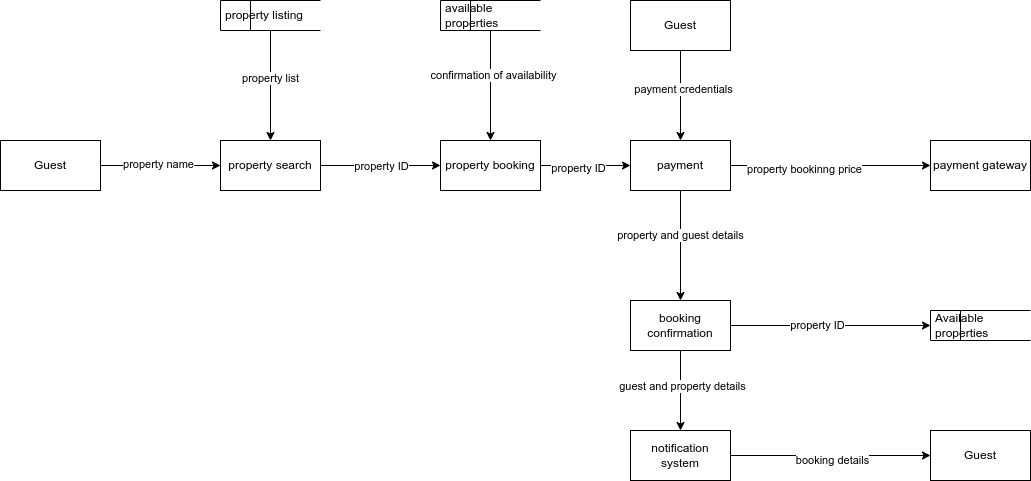

The diagram above was exported from draw.io. Its source (the exported page's mxGraphModel, read from the mxfile embedded in the PNG):
<mxGraphModel dx="1054" dy="476" grid="1" gridSize="10" guides="1" tooltips="1" connect="1" arrows="1" fold="1" page="1" pageScale="1" pageWidth="826" pageHeight="1169" background="none" math="0" shadow="0">
  <root>
    <mxCell id="0" />
    <mxCell id="1" parent="0" />
    <mxCell id="Ku42xYbx7a1-3zLfT-mo-100" value="Guest" style="html=1;dashed=0;whiteSpace=wrap;" parent="1" vertex="1">
      <mxGeometry x="30" y="300" width="100" height="50" as="geometry" />
    </mxCell>
    <mxCell id="Ku42xYbx7a1-3zLfT-mo-103" value="property listing" style="html=1;dashed=0;whiteSpace=wrap;shape=mxgraph.dfd.dataStoreID;align=left;spacingLeft=3;points=[[0,0],[0.5,0],[1,0],[0,0.5],[1,0.5],[0,1],[0.5,1],[1,1]];" parent="1" vertex="1">
      <mxGeometry x="250" y="160" width="100" height="30" as="geometry" />
    </mxCell>
    <mxCell id="Ku42xYbx7a1-3zLfT-mo-115" value="" style="edgeStyle=orthogonalEdgeStyle;rounded=0;orthogonalLoop=1;jettySize=auto;html=1;" parent="1" source="Ku42xYbx7a1-3zLfT-mo-104" target="Ku42xYbx7a1-3zLfT-mo-105" edge="1">
      <mxGeometry relative="1" as="geometry" />
    </mxCell>
    <mxCell id="Ku42xYbx7a1-3zLfT-mo-116" value="property ID" style="edgeLabel;html=1;align=center;verticalAlign=middle;resizable=0;points=[];" parent="Ku42xYbx7a1-3zLfT-mo-115" connectable="0" vertex="1">
      <mxGeometry x="-0.1778" y="-2" relative="1" as="geometry">
        <mxPoint as="offset" />
      </mxGeometry>
    </mxCell>
    <mxCell id="Ku42xYbx7a1-3zLfT-mo-104" value="property booking" style="html=1;dashed=0;whiteSpace=wrap;" parent="1" vertex="1">
      <mxGeometry x="470" y="300" width="100" height="50" as="geometry" />
    </mxCell>
    <mxCell id="Ku42xYbx7a1-3zLfT-mo-125" value="" style="edgeStyle=orthogonalEdgeStyle;rounded=0;orthogonalLoop=1;jettySize=auto;html=1;" parent="1" source="Ku42xYbx7a1-3zLfT-mo-105" target="Ku42xYbx7a1-3zLfT-mo-124" edge="1">
      <mxGeometry relative="1" as="geometry" />
    </mxCell>
    <mxCell id="Ku42xYbx7a1-3zLfT-mo-138" value="property bookinng price" style="edgeLabel;html=1;align=center;verticalAlign=middle;resizable=0;points=[];" parent="Ku42xYbx7a1-3zLfT-mo-125" connectable="0" vertex="1">
      <mxGeometry x="-0.275" y="-3" relative="1" as="geometry">
        <mxPoint as="offset" />
      </mxGeometry>
    </mxCell>
    <mxCell id="Ku42xYbx7a1-3zLfT-mo-126" value="" style="edgeStyle=orthogonalEdgeStyle;rounded=0;orthogonalLoop=1;jettySize=auto;html=1;" parent="1" source="Ku42xYbx7a1-3zLfT-mo-105" target="Ku42xYbx7a1-3zLfT-mo-106" edge="1">
      <mxGeometry relative="1" as="geometry" />
    </mxCell>
    <mxCell id="Ku42xYbx7a1-3zLfT-mo-127" value="property and guest details" style="edgeLabel;html=1;align=center;verticalAlign=middle;resizable=0;points=[];" parent="Ku42xYbx7a1-3zLfT-mo-126" connectable="0" vertex="1">
      <mxGeometry x="-0.2" y="-1" relative="1" as="geometry">
        <mxPoint as="offset" />
      </mxGeometry>
    </mxCell>
    <mxCell id="Ku42xYbx7a1-3zLfT-mo-105" value="payment" style="html=1;dashed=0;whiteSpace=wrap;" parent="1" vertex="1">
      <mxGeometry x="660" y="300" width="100" height="50" as="geometry" />
    </mxCell>
    <mxCell id="Ku42xYbx7a1-3zLfT-mo-129" value="" style="edgeStyle=orthogonalEdgeStyle;rounded=0;orthogonalLoop=1;jettySize=auto;html=1;entryX=0;entryY=0.5;entryDx=0;entryDy=0;" parent="1" source="Ku42xYbx7a1-3zLfT-mo-106" target="Ku42xYbx7a1-3zLfT-mo-130" edge="1">
      <mxGeometry relative="1" as="geometry">
        <mxPoint x="959" y="480" as="targetPoint" />
      </mxGeometry>
    </mxCell>
    <mxCell id="Ku42xYbx7a1-3zLfT-mo-139" value="property ID" style="edgeLabel;html=1;align=center;verticalAlign=middle;resizable=0;points=[];" parent="Ku42xYbx7a1-3zLfT-mo-129" connectable="0" vertex="1">
      <mxGeometry x="-0.14" y="1" relative="1" as="geometry">
        <mxPoint as="offset" />
      </mxGeometry>
    </mxCell>
    <mxCell id="Ku42xYbx7a1-3zLfT-mo-132" value="" style="edgeStyle=orthogonalEdgeStyle;rounded=0;orthogonalLoop=1;jettySize=auto;html=1;" parent="1" source="Ku42xYbx7a1-3zLfT-mo-106" target="Ku42xYbx7a1-3zLfT-mo-131" edge="1">
      <mxGeometry relative="1" as="geometry" />
    </mxCell>
    <mxCell id="Ku42xYbx7a1-3zLfT-mo-133" value="guest and property details" style="edgeLabel;html=1;align=center;verticalAlign=middle;resizable=0;points=[];" parent="Ku42xYbx7a1-3zLfT-mo-132" connectable="0" vertex="1">
      <mxGeometry x="-0.125" y="1" relative="1" as="geometry">
        <mxPoint as="offset" />
      </mxGeometry>
    </mxCell>
    <mxCell id="Ku42xYbx7a1-3zLfT-mo-106" value="booking confirmation" style="html=1;dashed=0;whiteSpace=wrap;" parent="1" vertex="1">
      <mxGeometry x="660" y="460" width="100" height="50" as="geometry" />
    </mxCell>
    <mxCell id="Ku42xYbx7a1-3zLfT-mo-108" value="" style="edgeStyle=orthogonalEdgeStyle;rounded=0;orthogonalLoop=1;jettySize=auto;html=1;" parent="1" source="Ku42xYbx7a1-3zLfT-mo-107" target="Ku42xYbx7a1-3zLfT-mo-104" edge="1">
      <mxGeometry relative="1" as="geometry" />
    </mxCell>
    <mxCell id="Ku42xYbx7a1-3zLfT-mo-109" value="property ID" style="edgeLabel;html=1;align=center;verticalAlign=middle;resizable=0;points=[];" parent="Ku42xYbx7a1-3zLfT-mo-108" connectable="0" vertex="1">
      <mxGeometry relative="1" as="geometry">
        <mxPoint as="offset" />
      </mxGeometry>
    </mxCell>
    <mxCell id="Ku42xYbx7a1-3zLfT-mo-107" value="property search" style="html=1;dashed=0;whiteSpace=wrap;" parent="1" vertex="1">
      <mxGeometry x="250" y="300" width="100" height="50" as="geometry" />
    </mxCell>
    <mxCell id="Ku42xYbx7a1-3zLfT-mo-110" value="available properties" style="html=1;dashed=0;whiteSpace=wrap;shape=mxgraph.dfd.dataStoreID;align=left;spacingLeft=3;points=[[0,0],[0.5,0],[1,0],[0,0.5],[1,0.5],[0,1],[0.5,1],[1,1]];" parent="1" vertex="1">
      <mxGeometry x="470" y="160" width="100" height="30" as="geometry" />
    </mxCell>
    <mxCell id="Ku42xYbx7a1-3zLfT-mo-112" value="" style="endArrow=classic;html=1;rounded=0;entryX=0;entryY=0.5;entryDx=0;entryDy=0;exitX=1;exitY=0.5;exitDx=0;exitDy=0;" parent="1" source="Ku42xYbx7a1-3zLfT-mo-100" target="Ku42xYbx7a1-3zLfT-mo-107" edge="1">
      <mxGeometry width="50" height="50" relative="1" as="geometry">
        <mxPoint x="140" y="370" as="sourcePoint" />
        <mxPoint x="190" y="320" as="targetPoint" />
      </mxGeometry>
    </mxCell>
    <mxCell id="Ku42xYbx7a1-3zLfT-mo-113" value="property name" style="edgeLabel;html=1;align=center;verticalAlign=middle;resizable=0;points=[];" parent="Ku42xYbx7a1-3zLfT-mo-112" connectable="0" vertex="1">
      <mxGeometry x="-0.05" y="2" relative="1" as="geometry">
        <mxPoint as="offset" />
      </mxGeometry>
    </mxCell>
    <mxCell id="Ku42xYbx7a1-3zLfT-mo-118" value="" style="edgeStyle=orthogonalEdgeStyle;rounded=0;orthogonalLoop=1;jettySize=auto;html=1;" parent="1" source="Ku42xYbx7a1-3zLfT-mo-117" target="Ku42xYbx7a1-3zLfT-mo-105" edge="1">
      <mxGeometry relative="1" as="geometry" />
    </mxCell>
    <mxCell id="Ku42xYbx7a1-3zLfT-mo-119" value="payment credentials" style="edgeLabel;html=1;align=center;verticalAlign=middle;resizable=0;points=[];" parent="Ku42xYbx7a1-3zLfT-mo-118" connectable="0" vertex="1">
      <mxGeometry x="-0.1556" y="2" relative="1" as="geometry">
        <mxPoint as="offset" />
      </mxGeometry>
    </mxCell>
    <mxCell id="Ku42xYbx7a1-3zLfT-mo-117" value="Guest" style="html=1;dashed=0;whiteSpace=wrap;" parent="1" vertex="1">
      <mxGeometry x="660" y="160" width="100" height="50" as="geometry" />
    </mxCell>
    <mxCell id="Ku42xYbx7a1-3zLfT-mo-124" value="payment gateway" style="html=1;dashed=0;whiteSpace=wrap;" parent="1" vertex="1">
      <mxGeometry x="960" y="300" width="100" height="50" as="geometry" />
    </mxCell>
    <mxCell id="Ku42xYbx7a1-3zLfT-mo-130" value="Available properties" style="html=1;dashed=0;whiteSpace=wrap;shape=mxgraph.dfd.dataStoreID;align=left;spacingLeft=3;points=[[0,0],[0.5,0],[1,0],[0,0.5],[1,0.5],[0,1],[0.5,1],[1,1]];" parent="1" vertex="1">
      <mxGeometry x="960" y="470" width="100" height="30" as="geometry" />
    </mxCell>
    <mxCell id="Ku42xYbx7a1-3zLfT-mo-135" value="" style="edgeStyle=orthogonalEdgeStyle;rounded=0;orthogonalLoop=1;jettySize=auto;html=1;" parent="1" source="Ku42xYbx7a1-3zLfT-mo-131" target="Ku42xYbx7a1-3zLfT-mo-134" edge="1">
      <mxGeometry relative="1" as="geometry" />
    </mxCell>
    <mxCell id="Ku42xYbx7a1-3zLfT-mo-140" value="booking details" style="edgeLabel;html=1;align=center;verticalAlign=middle;resizable=0;points=[];" parent="Ku42xYbx7a1-3zLfT-mo-135" connectable="0" vertex="1">
      <mxGeometry x="0.01" y="-4" relative="1" as="geometry">
        <mxPoint as="offset" />
      </mxGeometry>
    </mxCell>
    <mxCell id="Ku42xYbx7a1-3zLfT-mo-131" value="notification system" style="html=1;dashed=0;whiteSpace=wrap;" parent="1" vertex="1">
      <mxGeometry x="660" y="590" width="100" height="50" as="geometry" />
    </mxCell>
    <mxCell id="Ku42xYbx7a1-3zLfT-mo-134" value="Guest" style="html=1;dashed=0;whiteSpace=wrap;" parent="1" vertex="1">
      <mxGeometry x="960" y="590" width="100" height="50" as="geometry" />
    </mxCell>
    <mxCell id="rsJ08zjo9q8HqTSGa5FY-2" value="" style="endArrow=classic;html=1;rounded=0;entryX=0.5;entryY=0;entryDx=0;entryDy=0;exitX=0.5;exitY=1;exitDx=0;exitDy=0;" edge="1" parent="1" source="Ku42xYbx7a1-3zLfT-mo-103" target="Ku42xYbx7a1-3zLfT-mo-107">
      <mxGeometry width="50" height="50" relative="1" as="geometry">
        <mxPoint x="260" y="260" as="sourcePoint" />
        <mxPoint x="310" y="210" as="targetPoint" />
      </mxGeometry>
    </mxCell>
    <mxCell id="rsJ08zjo9q8HqTSGa5FY-3" value="property list" style="edgeLabel;html=1;align=center;verticalAlign=middle;resizable=0;points=[];" vertex="1" connectable="0" parent="rsJ08zjo9q8HqTSGa5FY-2">
      <mxGeometry x="-0.1455" y="-1" relative="1" as="geometry">
        <mxPoint as="offset" />
      </mxGeometry>
    </mxCell>
    <mxCell id="rsJ08zjo9q8HqTSGa5FY-4" value="" style="endArrow=classic;html=1;rounded=0;entryX=0.5;entryY=0;entryDx=0;entryDy=0;" edge="1" parent="1" target="Ku42xYbx7a1-3zLfT-mo-104">
      <mxGeometry width="50" height="50" relative="1" as="geometry">
        <mxPoint x="520" y="190" as="sourcePoint" />
        <mxPoint x="550" y="210" as="targetPoint" />
      </mxGeometry>
    </mxCell>
    <mxCell id="rsJ08zjo9q8HqTSGa5FY-5" value="confirmation of availability" style="edgeLabel;html=1;align=center;verticalAlign=middle;resizable=0;points=[];" vertex="1" connectable="0" parent="rsJ08zjo9q8HqTSGa5FY-4">
      <mxGeometry x="-0.2" y="2" relative="1" as="geometry">
        <mxPoint as="offset" />
      </mxGeometry>
    </mxCell>
  </root>
</mxGraphModel>